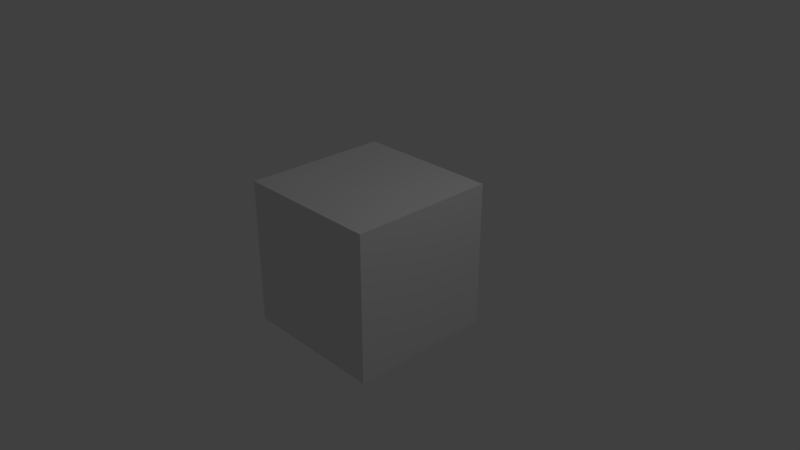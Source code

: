 # Source: AncestorStatue03.blend  (saved by Blender 2.79.0; exported with 4.5.12 LTS)
import bpy
from mathutils import Matrix  # noqa: F401  (used for matrix-valued properties, if any)

bpy.ops.wm.read_factory_settings(use_empty=True)
scene = bpy.context.scene
scene.name = 'Scene'

# ---- collections
col_collection_1 = bpy.data.collections.new('Collection 1'); scene.collection.children.link(col_collection_1)

# ---- materials (node trees are filled in below, after node groups)
mat_material = bpy.data.materials.new('Material')
mat_material.alpha_threshold = 0.0
mat_material.use_transparent_shadow = False
mat_material.roughness = 0.5
mat_material.line_color = (0.0, 0.0, 0.0, 1.0)

# ---- material node trees

# ---- world
world_world = bpy.data.worlds.new('World'); scene.world = world_world
world_world.color = (0.05088, 0.05088, 0.05088)
world_world.use_sun_shadow = False
world_world.sun_shadow_jitter_overblur = 0.0
world_world.cycles.sampling_method = 'MANUAL'

# ---- cameras
cam_camera = bpy.data.cameras.new('Camera')
cam_camera.clip_end = 100.0
cam_camera.lens = 35.0
cam_camera.sensor_width = 32.0
cam_camera.sensor_height = 18.0
cam_camera.ortho_scale = 7.314
cam_camera.dof.focus_distance = 0.0
cam_camera.dof.aperture_fstop = 128.0

# ---- lights
light_lamp = bpy.data.lights.new('Lamp', 'POINT')
light_lamp.transmission_factor = 0.0
light_lamp.cutoff_distance = 30.0
light_lamp.energy = 100.0
light_lamp.shadow_buffer_clip_start = 1.001
light_lamp.shadow_soft_size = 0.1
light_lamp.shadow_maximum_resolution = 0.006
light_lamp.use_absolute_resolution = True

# ---- meshes
me_cube = bpy.data.meshes.new('Cube')
me_cube.from_pydata([(1.0, 1.0, -1.0), (1.0, -1.0, -1.0), (-1.0, -1.0, -1.0), (-1.0, 1.0, -1.0), (1.0, 1.0, 1.0), (1.0, -1.0, 1.0), (-1.0, -1.0, 1.0), (-1.0, 1.0, 1.0)], [], [(0, 1, 2, 3), (4, 7, 6, 5), (0, 4, 5, 1), (1, 5, 6, 2), (2, 6, 7, 3), (4, 0, 3, 7)])
me_cube.materials.append(mat_material)
me_cube.use_remesh_preserve_volume = False
me_cube.use_remesh_preserve_attributes = False
me_cube.use_mirror_vertex_groups = False
me_cube.update()

# ---- objects
ob_cube = bpy.data.objects.new('Cube', me_cube)
ob_lamp = bpy.data.objects.new('Lamp', light_lamp)
ob_camera = bpy.data.objects.new('Camera', cam_camera)

# ---- transforms, parenting, visibility, modifiers, constraints
ob_cube.location = (0.0, 0.0, 0.0)
ob_cube.lock_rotations_4d = False
ob_cube.empty_display_type = 'ARROWS'
ob_cube.lineart.crease_threshold = 0.0
ob_lamp.location = (4.076, 1.005, 5.904)
ob_lamp.rotation_euler = (0.6503, 0.05522, 1.866)
ob_lamp.lock_rotations_4d = False
ob_lamp.empty_display_type = 'ARROWS'
ob_lamp.color = (0.0, 0.0, 0.0, 0.0)
ob_lamp.lineart.crease_threshold = 0.0
ob_camera.location = (7.481, -6.508, 5.344)
ob_camera.rotation_euler = (1.109, 0.0, 0.8149)
ob_camera.lock_rotations_4d = False
ob_camera.empty_display_type = 'ARROWS'
ob_camera.color = (0.0, 0.0, 0.0, 0.0)
ob_camera.display_type = 'WIRE'
ob_camera.lineart.crease_threshold = 0.0

# ---- collection membership
col_collection_1.objects.link(ob_cube)
col_collection_1.objects.link(ob_lamp)
col_collection_1.objects.link(ob_camera)

# ---- scene / render settings (as saved in the file)
scene.camera = ob_camera
scene.frame_start = 1; scene.frame_end = 250; scene.frame_set(1)
scene.render.engine = 'BLENDER_EEVEE_NEXT'
scene.render.resolution_percentage = 50
scene.render.dither_intensity = 0.0
scene.cycles.use_denoising = False
scene.cycles.samples = 128
scene.cycles.sampling_pattern = 'TABULATED_SOBOL'
scene.cycles.use_adaptive_sampling = False
scene.cycles.use_light_tree = False
scene.cycles.blur_glossy = 0.0
scene.cycles.sample_clamp_indirect = 0.0
scene.view_settings.view_transform = 'Standard'
bpy.context.view_layer.update()
